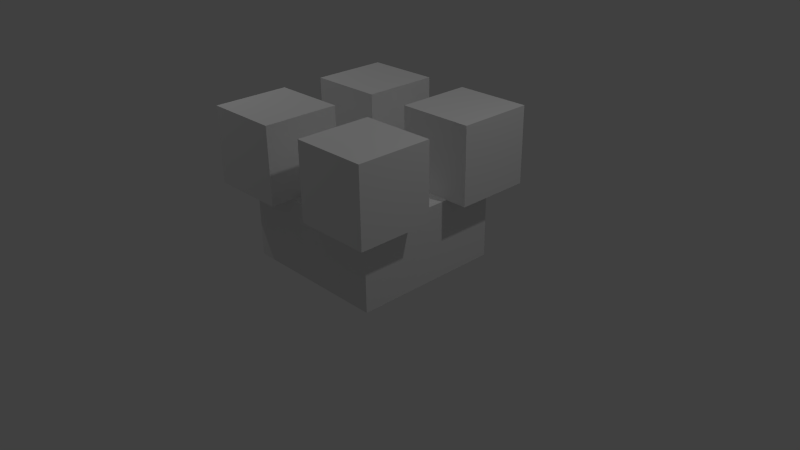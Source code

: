 # Source: sandblox_loading.blend  (saved by Blender 2.67.0; exported with 4.5.12 LTS)
import bpy
from mathutils import Matrix  # noqa: F401  (used for matrix-valued properties, if any)

bpy.ops.wm.read_factory_settings(use_empty=True)
scene = bpy.context.scene
scene.name = 'Scene'

# ---- collections
col_collection_1 = bpy.data.collections.new('Collection 1'); scene.collection.children.link(col_collection_1)

# ---- materials (node trees are filled in below, after node groups)
mat_material = bpy.data.materials.new('Material')
mat_material.alpha_threshold = 0.0
mat_material.use_transparent_shadow = False
mat_material.preview_render_type = 'CUBE'
mat_material.roughness = 0.5
mat_material.line_color = (0.0, 0.0, 0.0, 1.0)

# ---- material node trees

# ---- world
world_world = bpy.data.worlds.new('World'); scene.world = world_world
world_world.color = (0.05088, 0.05088, 0.05088)
world_world.use_sun_shadow = False
world_world.sun_shadow_jitter_overblur = 0.0
world_world.cycles.sampling_method = 'MANUAL'
world_world.cycles.sample_map_resolution = 256

# ---- cameras
cam_camera = bpy.data.cameras.new('Camera')
cam_camera.clip_end = 100.0
cam_camera.lens = 35.0
cam_camera.sensor_width = 32.0
cam_camera.sensor_height = 18.0
cam_camera.ortho_scale = 7.314
cam_camera.dof.focus_distance = 0.0
cam_camera.dof.aperture_fstop = 128.0

# ---- lights
light_lamp = bpy.data.lights.new('Lamp', 'POINT')
light_lamp.transmission_factor = 0.0
light_lamp.cutoff_distance = 30.0
light_lamp.energy = 100.0
light_lamp.shadow_buffer_clip_start = 1.001
light_lamp.shadow_soft_size = 0.1
light_lamp.shadow_maximum_resolution = 0.006
light_lamp.use_absolute_resolution = True
light_lamp.cycles.use_multiple_importance_sampling = False
light_lamp_001 = bpy.data.lights.new('Lamp.001', 'POINT')
light_lamp_001.transmission_factor = 0.0
light_lamp_001.cutoff_distance = 30.0
light_lamp_001.energy = 100.0
light_lamp_001.shadow_buffer_clip_start = 1.001
light_lamp_001.shadow_soft_size = 0.1
light_lamp_001.shadow_maximum_resolution = 0.006
light_lamp_001.use_absolute_resolution = True
light_lamp_001.cycles.use_multiple_importance_sampling = False

# ---- meshes
me_cube_001 = bpy.data.meshes.new('Cube.001')
me_cube_001.from_pydata([(1.0, 1.0, -1.0), (1.0, -1.0, -1.0), (-1.0, -1.0, -1.0), (-1.0, 1.0, -1.0), (1.0, 1.0, 1.0), (1.0, -1.0, 1.0), (-1.0, -1.0, 1.0), (-1.0, 1.0, 1.0)], [], [(0, 1, 2, 3), (4, 7, 6, 5), (0, 4, 5, 1), (1, 5, 6, 2), (2, 6, 7, 3), (4, 0, 3, 7)])
me_cube_001.materials.append(mat_material)
me_cube_001.use_remesh_preserve_volume = False
me_cube_001.use_remesh_preserve_attributes = False
me_cube_001.use_mirror_vertex_groups = False
me_cube_001.update()
me_cube_002 = bpy.data.meshes.new('Cube.002')
me_cube_002.from_pydata([(1.0, 1.0, -1.0), (1.0, -1.0, -1.0), (-1.0, -1.0, -1.0), (-1.0, 1.0, -1.0), (1.0, 1.0, 1.0), (1.0, -1.0, 1.0), (-1.0, -1.0, 1.0), (-1.0, 1.0, 1.0)], [], [(0, 1, 2, 3), (4, 7, 6, 5), (0, 4, 5, 1), (1, 5, 6, 2), (2, 6, 7, 3), (4, 0, 3, 7)])
me_cube_002.materials.append(mat_material)
me_cube_002.use_remesh_preserve_volume = False
me_cube_002.use_remesh_preserve_attributes = False
me_cube_002.use_mirror_vertex_groups = False
me_cube_002.update()
me_cube_003 = bpy.data.meshes.new('Cube.003')
me_cube_003.from_pydata([(1.0, 1.0, -1.0), (1.0, -1.0, -1.0), (-1.0, -1.0, -1.0), (-1.0, 1.0, -1.0), (1.0, 1.0, 1.0), (1.0, -1.0, 1.0), (-1.0, -1.0, 1.0), (-1.0, 1.0, 1.0)], [], [(0, 1, 2, 3), (4, 7, 6, 5), (0, 4, 5, 1), (1, 5, 6, 2), (2, 6, 7, 3), (4, 0, 3, 7)])
me_cube_003.materials.append(mat_material)
me_cube_003.use_remesh_preserve_volume = False
me_cube_003.use_remesh_preserve_attributes = False
me_cube_003.use_mirror_vertex_groups = False
me_cube_003.update()
me_cube_004 = bpy.data.meshes.new('Cube.004')
me_cube_004.from_pydata([(1.0, 1.0, -1.0), (1.0, -1.0, -1.0), (-1.0, -1.0, -1.0), (-1.0, 1.0, -1.0), (1.0, 1.0, 1.0), (1.0, -1.0, 1.0), (-1.0, -1.0, 1.0), (-1.0, 1.0, 1.0)], [], [(0, 1, 2, 3), (4, 7, 6, 5), (0, 4, 5, 1), (1, 5, 6, 2), (2, 6, 7, 3), (4, 0, 3, 7)])
me_cube_004.materials.append(mat_material)
me_cube_004.use_remesh_preserve_volume = False
me_cube_004.use_remesh_preserve_attributes = False
me_cube_004.use_mirror_vertex_groups = False
me_cube_004.update()
me_cube_005 = bpy.data.meshes.new('Cube.005')
me_cube_005.from_pydata([(1.0, 1.0, -1.0), (1.0, -1.0, -1.0), (-1.0, -1.0, -1.0), (-1.0, 1.0, -1.0), (1.0, 1.0, 1.0), (1.0, -1.0, 1.0), (-1.0, -1.0, 1.0), (-1.0, 1.0, 1.0)], [], [(0, 1, 2, 3), (4, 7, 6, 5), (0, 4, 5, 1), (1, 5, 6, 2), (2, 6, 7, 3), (4, 0, 3, 7)])
me_cube_005.materials.append(mat_material)
me_cube_005.use_remesh_preserve_volume = False
me_cube_005.use_remesh_preserve_attributes = False
me_cube_005.use_mirror_vertex_groups = False
me_cube_005.update()
me_cube_006 = bpy.data.meshes.new('Cube.006')
me_cube_006.from_pydata([(1.0, 1.0, -1.0), (1.0, -1.0, -1.0), (-1.0, -1.0, -1.0), (-1.0, 1.0, -1.0), (1.0, 1.0, 1.0), (1.0, -1.0, 1.0), (-1.0, -1.0, 1.0), (-1.0, 1.0, 1.0)], [], [(0, 1, 2, 3), (4, 7, 6, 5), (0, 4, 5, 1), (1, 5, 6, 2), (2, 6, 7, 3), (4, 0, 3, 7)])
me_cube_006.materials.append(mat_material)
me_cube_006.use_remesh_preserve_volume = False
me_cube_006.use_remesh_preserve_attributes = False
me_cube_006.use_mirror_vertex_groups = False
me_cube_006.update()
me_cube_007 = bpy.data.meshes.new('Cube.007')
me_cube_007.from_pydata([(1.0, 1.0, -1.0), (1.0, -1.0, -1.0), (-1.0, -1.0, -1.0), (-1.0, 1.0, -1.0), (1.0, 1.0, 1.0), (1.0, -1.0, 1.0), (-1.0, -1.0, 1.0), (-1.0, 1.0, 1.0)], [], [(0, 1, 2, 3), (4, 7, 6, 5), (0, 4, 5, 1), (1, 5, 6, 2), (2, 6, 7, 3), (4, 0, 3, 7)])
me_cube_007.materials.append(mat_material)
me_cube_007.use_remesh_preserve_volume = False
me_cube_007.use_remesh_preserve_attributes = False
me_cube_007.use_mirror_vertex_groups = False
me_cube_007.update()
me_cube_008 = bpy.data.meshes.new('Cube.008')
me_cube_008.from_pydata([(1.0, 1.0, -1.0), (1.0, -1.0, -1.0), (-1.0, -1.0, -1.0), (-1.0, 1.0, -1.0), (1.0, 1.0, 1.0), (1.0, -1.0, 1.0), (-1.0, -1.0, 1.0), (-1.0, 1.0, 1.0)], [], [(0, 1, 2, 3), (4, 7, 6, 5), (0, 4, 5, 1), (1, 5, 6, 2), (2, 6, 7, 3), (4, 0, 3, 7)])
me_cube_008.materials.append(mat_material)
me_cube_008.use_remesh_preserve_volume = False
me_cube_008.use_remesh_preserve_attributes = False
me_cube_008.use_mirror_vertex_groups = False
me_cube_008.update()

# ---- objects
ob_lamp = bpy.data.objects.new('Lamp', light_lamp)
ob_camera = bpy.data.objects.new('Camera', cam_camera)
ob_cube_001 = bpy.data.objects.new('Cube.001', me_cube_001)
ob_cube_002 = bpy.data.objects.new('Cube.002', me_cube_002)
ob_cube_003 = bpy.data.objects.new('Cube.003', me_cube_003)
ob_cube_004 = bpy.data.objects.new('Cube.004', me_cube_004)
ob_cube_005 = bpy.data.objects.new('Cube.005', me_cube_005)
ob_cube_006 = bpy.data.objects.new('Cube.006', me_cube_006)
ob_cube_007 = bpy.data.objects.new('Cube.007', me_cube_007)
ob_cube_008 = bpy.data.objects.new('Cube.008', me_cube_008)
ob_lamp_001 = bpy.data.objects.new('Lamp.001', light_lamp_001)

# ---- transforms, parenting, visibility, modifiers, constraints
ob_lamp.location = (4.076, 1.005, 5.904)
ob_lamp.rotation_euler = (0.6503, 0.05522, 1.866)
ob_lamp.lock_rotations_4d = False
ob_lamp.empty_display_type = 'ARROWS'
ob_lamp.color = (0.0, 0.0, 0.0, 0.0)
ob_lamp.lineart.crease_threshold = 0.0
ob_camera.location = (7.481, -6.508, 5.344)
ob_camera.rotation_euler = (1.109, 0.01082, 0.8149)
ob_camera.lock_rotations_4d = False
ob_camera.empty_display_type = 'ARROWS'
ob_camera.color = (0.0, 0.0, 0.0, 0.0)
ob_camera.display_type = 'WIRE'
ob_camera.lineart.crease_threshold = 0.0
ob_cube_001.location = (-0.5, -0.5, 0.5)
ob_cube_001.rotation_euler = (1.571, -1.571, -2.22e-16)
ob_cube_001.scale = (0.5, 0.5, 0.5)
ob_cube_001.lock_rotations_4d = False
ob_cube_001.empty_display_type = 'ARROWS'
ob_cube_001.lineart.crease_threshold = 0.0
ob_cube_002.location = (0.5, -0.5, 0.5)
ob_cube_002.rotation_euler = (1.571, -1.571, 2.22e-16)
ob_cube_002.scale = (0.5, 0.5, 0.5)
ob_cube_002.lock_rotations_4d = False
ob_cube_002.empty_display_type = 'ARROWS'
ob_cube_002.lineart.crease_threshold = 0.0
ob_cube_003.location = (-0.5, 0.5, 0.5)
ob_cube_003.scale = (0.5, 0.5, 0.5)
ob_cube_003.lock_rotations_4d = False
ob_cube_003.empty_display_type = 'ARROWS'
ob_cube_003.lineart.crease_threshold = 0.0
ob_cube_004.location = (-0.7908, 0.7907, 1.5)
ob_cube_004.rotation_euler = (0.0, -1.571, 1.571)
ob_cube_004.scale = (0.5, 0.5, 0.5)
ob_cube_004.lock_rotations_4d = False
ob_cube_004.empty_display_type = 'ARROWS'
ob_cube_004.lineart.crease_threshold = 0.0
ob_cube_005.location = (0.5, 0.5, 0.5)
ob_cube_005.rotation_euler = (1.571, 2.22e-16, -2.22e-16)
ob_cube_005.scale = (0.5, 0.5, 0.5)
ob_cube_005.lock_rotations_4d = False
ob_cube_005.empty_display_type = 'ARROWS'
ob_cube_005.lineart.crease_threshold = 0.0
ob_cube_006.location = (0.7908, -0.7907, 1.5)
ob_cube_006.rotation_euler = (1.571, 0.0, 1.571)
ob_cube_006.scale = (0.5, 0.5, 0.5)
ob_cube_006.lock_rotations_4d = False
ob_cube_006.empty_display_type = 'ARROWS'
ob_cube_006.lineart.crease_threshold = 0.0
ob_cube_007.location = (0.7907, 0.7908, 1.5)
ob_cube_007.rotation_euler = (0.0, 0.0, 1.571)
ob_cube_007.scale = (0.5, 0.5, 0.5)
ob_cube_007.lock_rotations_4d = False
ob_cube_007.empty_display_type = 'ARROWS'
ob_cube_007.lineart.crease_threshold = 0.0
ob_cube_008.location = (-0.7907, -0.7908, 1.5)
ob_cube_008.rotation_euler = (0.0, -1.571, 1.571)
ob_cube_008.scale = (0.5, 0.5, 0.5)
ob_cube_008.lock_rotations_4d = False
ob_cube_008.empty_display_type = 'ARROWS'
ob_cube_008.lineart.crease_threshold = 0.0
ob_lamp_001.location = (-3.777, -1.912, 5.904)
ob_lamp_001.rotation_euler = (0.6503, 0.05522, 1.866)
ob_lamp_001.lock_rotations_4d = False
ob_lamp_001.empty_display_type = 'ARROWS'
ob_lamp_001.color = (0.0, 0.0, 0.0, 0.0)
ob_lamp_001.lineart.crease_threshold = 0.0

# ---- collection membership
col_collection_1.objects.link(ob_lamp)
col_collection_1.objects.link(ob_camera)
col_collection_1.objects.link(ob_cube_001)
col_collection_1.objects.link(ob_cube_002)
col_collection_1.objects.link(ob_cube_003)
col_collection_1.objects.link(ob_cube_004)
col_collection_1.objects.link(ob_cube_005)
col_collection_1.objects.link(ob_cube_006)
col_collection_1.objects.link(ob_cube_007)
col_collection_1.objects.link(ob_cube_008)
col_collection_1.objects.link(ob_lamp_001)

# ---- scene / render settings (as saved in the file)
scene.camera = ob_camera
scene.frame_start = 1; scene.frame_end = 180; scene.frame_set(169)
scene.render.engine = 'BLENDER_EEVEE_NEXT'
scene.render.image_settings.color_mode = 'RGB'
scene.render.image_settings.compression = 90
scene.render.resolution_percentage = 50
scene.render.dither_intensity = 0.0
scene.cycles.use_denoising = False
scene.cycles.samples = 10
scene.cycles.sampling_pattern = 'TABULATED_SOBOL'
scene.cycles.light_sampling_threshold = 0.0
scene.cycles.use_adaptive_sampling = False
scene.cycles.use_light_tree = False
scene.cycles.blur_glossy = 0.0
scene.cycles.volume_bounces = 1
scene.cycles.pixel_filter_type = 'GAUSSIAN'
scene.cycles.sample_clamp_indirect = 0.0
scene.view_settings.view_transform = 'Standard'
bpy.context.view_layer.update()
